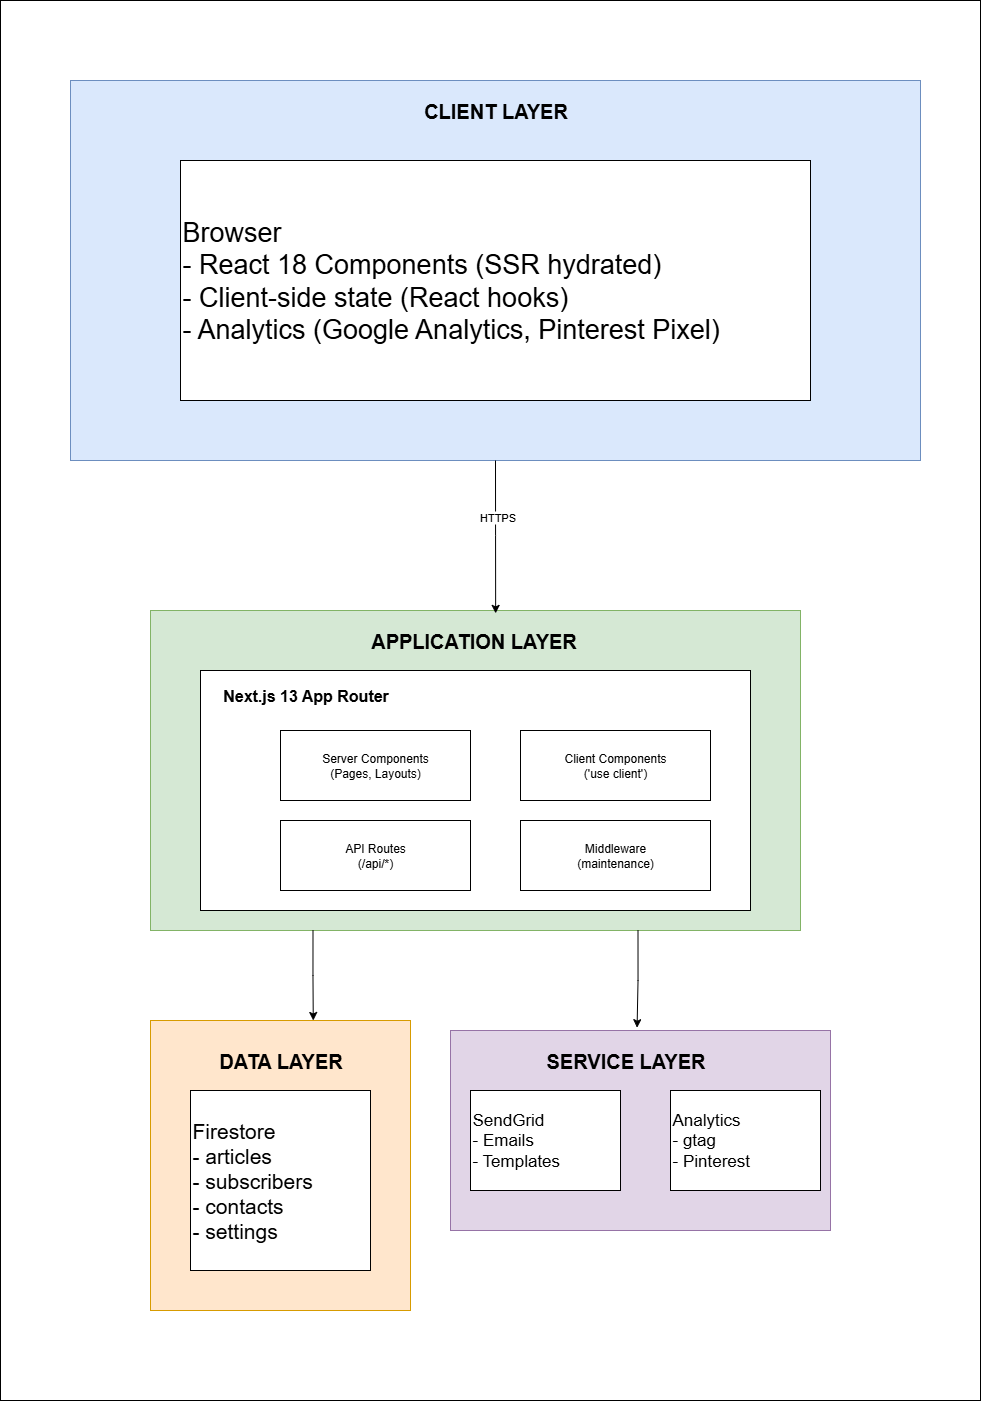

The diagram above was exported from draw.io. Its source (the exported page's mxGraphModel, read from the mxfile embedded in the PNG):
<mxGraphModel dx="1678" dy="1140" grid="1" gridSize="10" guides="1" tooltips="1" connect="1" arrows="1" fold="1" page="1" pageScale="1" pageWidth="1200" pageHeight="1600" math="0" shadow="0">
  <root>
    <mxCell id="0" />
    <mxCell id="1" parent="0" />
    <mxCell id="tVqBgymFTTgPmfS8NYVH-31" value="" style="rounded=0;whiteSpace=wrap;html=1;" vertex="1" parent="1">
      <mxGeometry x="100" y="60" width="980" height="1400" as="geometry" />
    </mxCell>
    <mxCell id="tVqBgymFTTgPmfS8NYVH-2" value="" style="rounded=0;whiteSpace=wrap;html=1;fillColor=#dae8fc;strokeColor=#6c8ebf;" vertex="1" parent="1">
      <mxGeometry x="170" y="140" width="850" height="380" as="geometry" />
    </mxCell>
    <mxCell id="tVqBgymFTTgPmfS8NYVH-4" value="&lt;font style=&quot;font-size: 27px;&quot;&gt;Browser&lt;/font&gt;&lt;div&gt;&lt;font style=&quot;font-size: 27px;&quot;&gt;- React 18 Components (SSR hydrated)&lt;/font&gt;&lt;/div&gt;&lt;div&gt;&lt;font style=&quot;font-size: 27px;&quot;&gt;- Client-side state (React hooks)&lt;/font&gt;&lt;/div&gt;&lt;div&gt;&lt;font style=&quot;font-size: 27px;&quot;&gt;- Analytics (Google Analytics, Pinterest Pixel)&lt;/font&gt;&lt;/div&gt;" style="rounded=0;whiteSpace=wrap;html=1;align=left;" vertex="1" parent="1">
      <mxGeometry x="280" y="220" width="630" height="240" as="geometry" />
    </mxCell>
    <mxCell id="tVqBgymFTTgPmfS8NYVH-6" value="&lt;b style=&quot;font-size: 20px;&quot;&gt;CLIENT LAYER&lt;/b&gt;" style="text;html=1;align=center;verticalAlign=middle;resizable=0;points=[];autosize=1;strokeColor=none;fillColor=none;" vertex="1" parent="1">
      <mxGeometry x="510" y="150" width="170" height="40" as="geometry" />
    </mxCell>
    <mxCell id="tVqBgymFTTgPmfS8NYVH-13" value="" style="group;fillColor=#d5e8d4;strokeColor=#82b366;" vertex="1" connectable="0" parent="1">
      <mxGeometry x="250" y="670" width="650" height="320" as="geometry" />
    </mxCell>
    <mxCell id="tVqBgymFTTgPmfS8NYVH-5" value="" style="rounded=0;whiteSpace=wrap;html=1;fillColor=#d5e8d4;strokeColor=#82b366;" vertex="1" parent="tVqBgymFTTgPmfS8NYVH-13">
      <mxGeometry width="650" height="320" as="geometry" />
    </mxCell>
    <mxCell id="tVqBgymFTTgPmfS8NYVH-3" value="&lt;b style=&quot;font-size: 20px;&quot;&gt;APPLICATION LAYER&lt;/b&gt;" style="text;html=1;align=center;verticalAlign=middle;resizable=0;points=[];autosize=1;strokeColor=none;fillColor=none;" vertex="1" parent="tVqBgymFTTgPmfS8NYVH-13">
      <mxGeometry x="207.5" y="10" width="230" height="40" as="geometry" />
    </mxCell>
    <mxCell id="tVqBgymFTTgPmfS8NYVH-7" value="" style="rounded=0;whiteSpace=wrap;html=1;" vertex="1" parent="tVqBgymFTTgPmfS8NYVH-13">
      <mxGeometry x="50" y="60" width="550" height="240" as="geometry" />
    </mxCell>
    <mxCell id="tVqBgymFTTgPmfS8NYVH-8" value="&lt;b&gt;&lt;font style=&quot;font-size: 16px;&quot;&gt;Next.js 13 App Router&lt;/font&gt;&lt;/b&gt;" style="text;html=1;align=center;verticalAlign=middle;resizable=0;points=[];autosize=1;strokeColor=none;fillColor=none;" vertex="1" parent="tVqBgymFTTgPmfS8NYVH-13">
      <mxGeometry x="60" y="70" width="190" height="30" as="geometry" />
    </mxCell>
    <mxCell id="tVqBgymFTTgPmfS8NYVH-9" value="Server Components&lt;div&gt;(Pages, Layouts)&lt;/div&gt;" style="rounded=0;whiteSpace=wrap;html=1;" vertex="1" parent="tVqBgymFTTgPmfS8NYVH-13">
      <mxGeometry x="130" y="120" width="190" height="70" as="geometry" />
    </mxCell>
    <mxCell id="tVqBgymFTTgPmfS8NYVH-10" value="Client Components&lt;div&gt;('use client')&lt;/div&gt;" style="rounded=0;whiteSpace=wrap;html=1;" vertex="1" parent="tVqBgymFTTgPmfS8NYVH-13">
      <mxGeometry x="370" y="120" width="190" height="70" as="geometry" />
    </mxCell>
    <mxCell id="tVqBgymFTTgPmfS8NYVH-11" value="API Routes&lt;div&gt;(/api/*)&lt;/div&gt;" style="rounded=0;whiteSpace=wrap;html=1;" vertex="1" parent="tVqBgymFTTgPmfS8NYVH-13">
      <mxGeometry x="130" y="210" width="190" height="70" as="geometry" />
    </mxCell>
    <mxCell id="tVqBgymFTTgPmfS8NYVH-12" value="Middleware&lt;div&gt;(maintenance)&lt;/div&gt;" style="rounded=0;whiteSpace=wrap;html=1;" vertex="1" parent="tVqBgymFTTgPmfS8NYVH-13">
      <mxGeometry x="370" y="210" width="190" height="70" as="geometry" />
    </mxCell>
    <mxCell id="tVqBgymFTTgPmfS8NYVH-14" style="edgeStyle=orthogonalEdgeStyle;rounded=0;orthogonalLoop=1;jettySize=auto;html=1;exitX=0.5;exitY=1;exitDx=0;exitDy=0;entryX=0.531;entryY=0.009;entryDx=0;entryDy=0;entryPerimeter=0;" edge="1" parent="1" source="tVqBgymFTTgPmfS8NYVH-2" target="tVqBgymFTTgPmfS8NYVH-5">
      <mxGeometry relative="1" as="geometry" />
    </mxCell>
    <mxCell id="tVqBgymFTTgPmfS8NYVH-15" value="HTTPS" style="edgeLabel;html=1;align=center;verticalAlign=middle;resizable=0;points=[];" vertex="1" connectable="0" parent="tVqBgymFTTgPmfS8NYVH-14">
      <mxGeometry x="-0.2525" y="1" relative="1" as="geometry">
        <mxPoint y="-1" as="offset" />
      </mxGeometry>
    </mxCell>
    <mxCell id="tVqBgymFTTgPmfS8NYVH-24" value="" style="group;fillColor=#e1d5e7;strokeColor=#9673a6;" vertex="1" connectable="0" parent="1">
      <mxGeometry x="550" y="1090" width="380" height="200" as="geometry" />
    </mxCell>
    <mxCell id="tVqBgymFTTgPmfS8NYVH-19" value="" style="rounded=0;whiteSpace=wrap;html=1;fillColor=#e1d5e7;strokeColor=#9673a6;" vertex="1" parent="tVqBgymFTTgPmfS8NYVH-24">
      <mxGeometry width="380" height="200" as="geometry" />
    </mxCell>
    <mxCell id="tVqBgymFTTgPmfS8NYVH-20" value="&lt;span style=&quot;font-size: 20px;&quot;&gt;&lt;b&gt;SERVICE LAYER&lt;/b&gt;&lt;/span&gt;" style="text;html=1;align=center;verticalAlign=middle;resizable=0;points=[];autosize=1;strokeColor=none;fillColor=none;" vertex="1" parent="tVqBgymFTTgPmfS8NYVH-24">
      <mxGeometry x="85" y="10" width="180" height="40" as="geometry" />
    </mxCell>
    <mxCell id="tVqBgymFTTgPmfS8NYVH-21" value="&lt;font style=&quot;font-size: 17px;&quot;&gt;SendGrid&lt;/font&gt;&lt;div&gt;&lt;font style=&quot;font-size: 17px;&quot;&gt;- Emails&lt;/font&gt;&lt;/div&gt;&lt;div&gt;&lt;font style=&quot;font-size: 17px;&quot;&gt;- Templates&lt;/font&gt;&lt;/div&gt;" style="rounded=0;whiteSpace=wrap;html=1;align=left;" vertex="1" parent="tVqBgymFTTgPmfS8NYVH-24">
      <mxGeometry x="20" y="60" width="150" height="100" as="geometry" />
    </mxCell>
    <mxCell id="tVqBgymFTTgPmfS8NYVH-22" value="&lt;span style=&quot;font-size: 17px;&quot;&gt;Analytics&lt;/span&gt;&lt;div&gt;&lt;span style=&quot;font-size: 17px;&quot;&gt;- gtag&lt;/span&gt;&lt;/div&gt;&lt;div&gt;&lt;span style=&quot;font-size: 17px;&quot;&gt;- Pinterest&lt;/span&gt;&lt;/div&gt;" style="rounded=0;whiteSpace=wrap;html=1;align=left;" vertex="1" parent="tVqBgymFTTgPmfS8NYVH-24">
      <mxGeometry x="220" y="60" width="150" height="100" as="geometry" />
    </mxCell>
    <mxCell id="tVqBgymFTTgPmfS8NYVH-28" style="edgeStyle=orthogonalEdgeStyle;rounded=0;orthogonalLoop=1;jettySize=auto;html=1;exitX=0.75;exitY=1;exitDx=0;exitDy=0;entryX=0.491;entryY=-0.014;entryDx=0;entryDy=0;entryPerimeter=0;" edge="1" parent="1" source="tVqBgymFTTgPmfS8NYVH-5" target="tVqBgymFTTgPmfS8NYVH-19">
      <mxGeometry relative="1" as="geometry" />
    </mxCell>
    <mxCell id="tVqBgymFTTgPmfS8NYVH-29" value="" style="group;fillColor=#ffe6cc;strokeColor=#d79b00;" vertex="1" connectable="0" parent="1">
      <mxGeometry x="250" y="1080" width="260" height="290" as="geometry" />
    </mxCell>
    <mxCell id="tVqBgymFTTgPmfS8NYVH-16" value="" style="rounded=0;whiteSpace=wrap;html=1;fillColor=#ffe6cc;strokeColor=#d79b00;" vertex="1" parent="tVqBgymFTTgPmfS8NYVH-29">
      <mxGeometry width="260" height="290" as="geometry" />
    </mxCell>
    <mxCell id="tVqBgymFTTgPmfS8NYVH-17" value="&lt;b&gt;&lt;font style=&quot;font-size: 20px;&quot;&gt;DATA LAYER&lt;/font&gt;&lt;/b&gt;" style="text;html=1;align=center;verticalAlign=middle;resizable=0;points=[];autosize=1;strokeColor=none;fillColor=none;" vertex="1" parent="tVqBgymFTTgPmfS8NYVH-29">
      <mxGeometry x="55" y="20" width="150" height="40" as="geometry" />
    </mxCell>
    <mxCell id="tVqBgymFTTgPmfS8NYVH-18" value="&lt;font style=&quot;font-size: 21px;&quot;&gt;Firestore&lt;/font&gt;&lt;div&gt;&lt;font style=&quot;font-size: 21px;&quot;&gt;- articles&lt;/font&gt;&lt;/div&gt;&lt;div&gt;&lt;font style=&quot;font-size: 21px;&quot;&gt;- subscribers&lt;/font&gt;&lt;/div&gt;&lt;div&gt;&lt;font style=&quot;font-size: 21px;&quot;&gt;- contacts&lt;/font&gt;&lt;/div&gt;&lt;div&gt;&lt;font style=&quot;font-size: 21px;&quot;&gt;- settings&lt;/font&gt;&lt;/div&gt;" style="whiteSpace=wrap;html=1;aspect=fixed;align=left;" vertex="1" parent="tVqBgymFTTgPmfS8NYVH-29">
      <mxGeometry x="40" y="70" width="180" height="180" as="geometry" />
    </mxCell>
    <mxCell id="tVqBgymFTTgPmfS8NYVH-30" style="edgeStyle=orthogonalEdgeStyle;rounded=0;orthogonalLoop=1;jettySize=auto;html=1;exitX=0.25;exitY=1;exitDx=0;exitDy=0;entryX=0.626;entryY=0;entryDx=0;entryDy=0;entryPerimeter=0;" edge="1" parent="1" source="tVqBgymFTTgPmfS8NYVH-5" target="tVqBgymFTTgPmfS8NYVH-16">
      <mxGeometry relative="1" as="geometry" />
    </mxCell>
  </root>
</mxGraphModel>